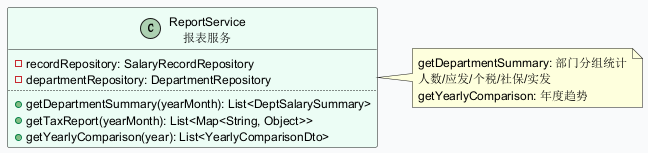

The diagram above was rendered by PlantUML. Its source (embedded in the PNG):
@startuml
skinparam backgroundColor #F9FAFB
skinparam defaultFontSize 12
class ReportService as "ReportService\n报表服务" #ECFDF5 {
  - recordRepository: SalaryRecordRepository
  - departmentRepository: DepartmentRepository
  ..
  + getDepartmentSummary(yearMonth): List<DeptSalarySummary>
  + getTaxReport(yearMonth): List<Map<String, Object>>
  + getYearlyComparison(year): List<YearlyComparisonDto>
}
note right of ReportService : getDepartmentSummary: 部门分组统计\n人数/应发/个税/社保/实发\ngetYearlyComparison: 年度趋势
@enduml